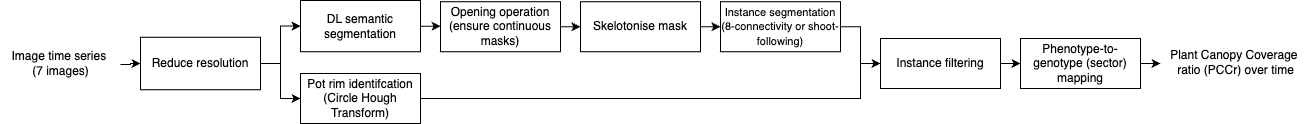

The diagram above was exported from draw.io. Its source (the exported page's mxGraphModel, read from the mxfile embedded in the PNG):
<mxGraphModel dx="2074" dy="1155" grid="1" gridSize="10" guides="1" tooltips="1" connect="1" arrows="1" fold="1" page="1" pageScale="1" pageWidth="827" pageHeight="1169" math="0" shadow="0">
  <root>
    <mxCell id="0" />
    <mxCell id="1" parent="0" />
    <mxCell id="AOE6uf0NBF50FTf6aT9O-3" value="" style="edgeStyle=orthogonalEdgeStyle;rounded=0;orthogonalLoop=1;jettySize=auto;html=1;" parent="1" source="CR8dS0UyKT9JvszvdonF-1" target="CR8dS0UyKT9JvszvdonF-2" edge="1">
      <mxGeometry relative="1" as="geometry">
        <Array as="points">
          <mxPoint x="190" y="641" />
          <mxPoint x="190" y="640" />
        </Array>
      </mxGeometry>
    </mxCell>
    <mxCell id="CR8dS0UyKT9JvszvdonF-1" value="Image time series&amp;nbsp;&lt;div&gt;(7 images)&lt;/div&gt;" style="text;html=1;align=center;verticalAlign=middle;resizable=0;points=[];autosize=1;strokeColor=none;fillColor=none;" parent="1" vertex="1">
      <mxGeometry x="60" y="620" width="120" height="40" as="geometry" />
    </mxCell>
    <mxCell id="CR8dS0UyKT9JvszvdonF-6" value="" style="edgeStyle=orthogonalEdgeStyle;rounded=0;orthogonalLoop=1;jettySize=auto;html=1;entryX=0;entryY=0.5;entryDx=0;entryDy=0;" parent="1" source="CR8dS0UyKT9JvszvdonF-2" target="CR8dS0UyKT9JvszvdonF-4" edge="1">
      <mxGeometry relative="1" as="geometry">
        <Array as="points">
          <mxPoint x="340" y="640" />
          <mxPoint x="340" y="603" />
          <mxPoint x="360" y="603" />
        </Array>
      </mxGeometry>
    </mxCell>
    <mxCell id="AOE6uf0NBF50FTf6aT9O-2" style="edgeStyle=orthogonalEdgeStyle;rounded=0;orthogonalLoop=1;jettySize=auto;html=1;entryX=0;entryY=0.5;entryDx=0;entryDy=0;" parent="1" source="CR8dS0UyKT9JvszvdonF-2" target="CR8dS0UyKT9JvszvdonF-9" edge="1">
      <mxGeometry relative="1" as="geometry">
        <Array as="points">
          <mxPoint x="340" y="641" />
          <mxPoint x="340" y="675" />
        </Array>
      </mxGeometry>
    </mxCell>
    <mxCell id="CR8dS0UyKT9JvszvdonF-2" value="Reduce resolution" style="whiteSpace=wrap;html=1;" parent="1" vertex="1">
      <mxGeometry x="200" y="613.75" width="120" height="52.5" as="geometry" />
    </mxCell>
    <mxCell id="CR8dS0UyKT9JvszvdonF-8" value="" style="edgeStyle=orthogonalEdgeStyle;rounded=0;orthogonalLoop=1;jettySize=auto;html=1;" parent="1" source="CR8dS0UyKT9JvszvdonF-4" target="CR8dS0UyKT9JvszvdonF-7" edge="1">
      <mxGeometry relative="1" as="geometry" />
    </mxCell>
    <mxCell id="CR8dS0UyKT9JvszvdonF-4" value="DL semantic segmentation" style="whiteSpace=wrap;html=1;" parent="1" vertex="1">
      <mxGeometry x="360" y="577" width="120" height="51.25" as="geometry" />
    </mxCell>
    <mxCell id="W7-QWBYV4k2mjEkupuvg-5" value="" style="edgeStyle=orthogonalEdgeStyle;rounded=0;orthogonalLoop=1;jettySize=auto;html=1;" parent="1" source="CR8dS0UyKT9JvszvdonF-7" target="W7-QWBYV4k2mjEkupuvg-3" edge="1">
      <mxGeometry relative="1" as="geometry" />
    </mxCell>
    <mxCell id="CR8dS0UyKT9JvszvdonF-7" value="Opening operation (ensure continuous masks)" style="whiteSpace=wrap;html=1;" parent="1" vertex="1">
      <mxGeometry x="500" y="578.25" width="120" height="50" as="geometry" />
    </mxCell>
    <mxCell id="W7-QWBYV4k2mjEkupuvg-32" style="edgeStyle=orthogonalEdgeStyle;rounded=0;orthogonalLoop=1;jettySize=auto;html=1;exitX=1;exitY=0.5;exitDx=0;exitDy=0;entryX=0;entryY=0.5;entryDx=0;entryDy=0;" parent="1" source="CR8dS0UyKT9JvszvdonF-9" target="W7-QWBYV4k2mjEkupuvg-10" edge="1">
      <mxGeometry relative="1" as="geometry">
        <Array as="points">
          <mxPoint x="920" y="675" />
          <mxPoint x="920" y="640" />
        </Array>
      </mxGeometry>
    </mxCell>
    <mxCell id="CR8dS0UyKT9JvszvdonF-9" value="Pot rim identifcation (Circle Hough Transform)" style="whiteSpace=wrap;html=1;" parent="1" vertex="1">
      <mxGeometry x="360" y="650" width="120" height="50" as="geometry" />
    </mxCell>
    <mxCell id="CR8dS0UyKT9JvszvdonF-16" value="&lt;div&gt;Plant Canopy Coverage&amp;nbsp;&lt;/div&gt;&lt;div&gt;ratio (PCCr) over time&lt;/div&gt;" style="text;html=1;align=center;verticalAlign=middle;resizable=0;points=[];autosize=1;strokeColor=none;fillColor=none;" parent="1" vertex="1">
      <mxGeometry x="1220" y="618.75" width="150" height="40" as="geometry" />
    </mxCell>
    <mxCell id="W7-QWBYV4k2mjEkupuvg-16" style="edgeStyle=orthogonalEdgeStyle;rounded=0;orthogonalLoop=1;jettySize=auto;html=1;entryX=0;entryY=0.5;entryDx=0;entryDy=0;" parent="1" source="W7-QWBYV4k2mjEkupuvg-1" edge="1">
      <mxGeometry relative="1" as="geometry">
        <mxPoint x="1220" y="638.75" as="targetPoint" />
      </mxGeometry>
    </mxCell>
    <mxCell id="W7-QWBYV4k2mjEkupuvg-1" value="Phenotype-to-genotype (sector) mapping" style="whiteSpace=wrap;html=1;" parent="1" vertex="1">
      <mxGeometry x="1080" y="615" width="120" height="50" as="geometry" />
    </mxCell>
    <mxCell id="W7-QWBYV4k2mjEkupuvg-8" value="" style="edgeStyle=orthogonalEdgeStyle;rounded=0;orthogonalLoop=1;jettySize=auto;html=1;" parent="1" source="W7-QWBYV4k2mjEkupuvg-3" target="W7-QWBYV4k2mjEkupuvg-6" edge="1">
      <mxGeometry relative="1" as="geometry" />
    </mxCell>
    <mxCell id="W7-QWBYV4k2mjEkupuvg-3" value="Skelotonise mask" style="whiteSpace=wrap;html=1;" parent="1" vertex="1">
      <mxGeometry x="640" y="578.25" width="120" height="50" as="geometry" />
    </mxCell>
    <mxCell id="W7-QWBYV4k2mjEkupuvg-33" style="edgeStyle=orthogonalEdgeStyle;rounded=0;orthogonalLoop=1;jettySize=auto;html=1;exitX=1;exitY=0.5;exitDx=0;exitDy=0;entryX=0;entryY=0.5;entryDx=0;entryDy=0;" parent="1" source="W7-QWBYV4k2mjEkupuvg-6" target="W7-QWBYV4k2mjEkupuvg-10" edge="1">
      <mxGeometry relative="1" as="geometry" />
    </mxCell>
    <mxCell id="W7-QWBYV4k2mjEkupuvg-6" value="&lt;font style=&quot;font-size: 11px;&quot;&gt;Instance segmentation (8-connectivity or shoot-following)&lt;/font&gt;" style="whiteSpace=wrap;html=1;" parent="1" vertex="1">
      <mxGeometry x="780" y="578.25" width="120" height="50" as="geometry" />
    </mxCell>
    <mxCell id="W7-QWBYV4k2mjEkupuvg-34" value="" style="edgeStyle=orthogonalEdgeStyle;rounded=0;orthogonalLoop=1;jettySize=auto;html=1;" parent="1" source="W7-QWBYV4k2mjEkupuvg-10" target="W7-QWBYV4k2mjEkupuvg-1" edge="1">
      <mxGeometry relative="1" as="geometry" />
    </mxCell>
    <mxCell id="W7-QWBYV4k2mjEkupuvg-10" value="Instance filtering" style="whiteSpace=wrap;html=1;" parent="1" vertex="1">
      <mxGeometry x="940" y="615" width="120" height="50" as="geometry" />
    </mxCell>
  </root>
</mxGraphModel>